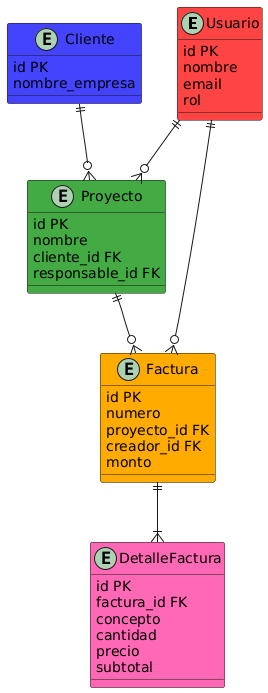

The diagram above was rendered by PlantUML. Its source (embedded in the PNG):
@startuml
entity Usuario #FF4444 {
  id PK
  nombre
  email
  rol
}

entity Cliente #4444FF {
  id PK
  nombre_empresa
}

entity Proyecto #44AA44 {
  id PK
  nombre
  cliente_id FK
  responsable_id FK
}

entity Factura #FFAA00 {
  id PK
  numero
  proyecto_id FK
  creador_id FK
  monto
}

entity DetalleFactura #FF69B4 {
  id PK
  factura_id FK
  concepto
  cantidad
  precio
  subtotal
}

Usuario ||--o{ Proyecto
Usuario ||--o{ Factura
Cliente ||--o{ Proyecto
Proyecto ||--o{ Factura
Factura ||--|{ DetalleFactura
@enduml